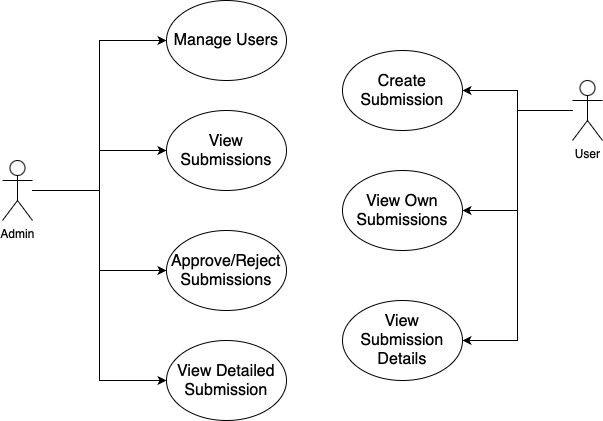

The diagram above was exported from draw.io. Its source (the exported page's mxGraphModel, read from the mxfile embedded in the PNG):
<mxGraphModel dx="954" dy="647" grid="1" gridSize="10" guides="1" tooltips="1" connect="1" arrows="1" fold="1" page="1" pageScale="1" pageWidth="827" pageHeight="1169" math="0" shadow="0">
  <root>
    <mxCell id="0" />
    <mxCell id="1" parent="0" />
    <mxCell id="KKCql-_4wrgwsCTQFLnU-10" style="edgeStyle=orthogonalEdgeStyle;rounded=0;orthogonalLoop=1;jettySize=auto;html=1;entryX=0;entryY=0.5;entryDx=0;entryDy=0;" edge="1" parent="1" source="KKCql-_4wrgwsCTQFLnU-1" target="KKCql-_4wrgwsCTQFLnU-3">
      <mxGeometry relative="1" as="geometry" />
    </mxCell>
    <mxCell id="KKCql-_4wrgwsCTQFLnU-11" style="edgeStyle=orthogonalEdgeStyle;rounded=0;orthogonalLoop=1;jettySize=auto;html=1;entryX=0;entryY=0.5;entryDx=0;entryDy=0;" edge="1" parent="1" source="KKCql-_4wrgwsCTQFLnU-1" target="KKCql-_4wrgwsCTQFLnU-4">
      <mxGeometry relative="1" as="geometry" />
    </mxCell>
    <mxCell id="KKCql-_4wrgwsCTQFLnU-12" style="edgeStyle=orthogonalEdgeStyle;rounded=0;orthogonalLoop=1;jettySize=auto;html=1;entryX=0;entryY=0.5;entryDx=0;entryDy=0;" edge="1" parent="1" source="KKCql-_4wrgwsCTQFLnU-1" target="KKCql-_4wrgwsCTQFLnU-5">
      <mxGeometry relative="1" as="geometry" />
    </mxCell>
    <mxCell id="KKCql-_4wrgwsCTQFLnU-13" style="edgeStyle=orthogonalEdgeStyle;rounded=0;orthogonalLoop=1;jettySize=auto;html=1;entryX=0;entryY=0.5;entryDx=0;entryDy=0;" edge="1" parent="1" source="KKCql-_4wrgwsCTQFLnU-1" target="KKCql-_4wrgwsCTQFLnU-6">
      <mxGeometry relative="1" as="geometry" />
    </mxCell>
    <mxCell id="KKCql-_4wrgwsCTQFLnU-1" value="Admin" style="shape=umlActor;verticalLabelPosition=bottom;verticalAlign=top;html=1;outlineConnect=0;" vertex="1" parent="1">
      <mxGeometry x="130" y="260" width="30" height="60" as="geometry" />
    </mxCell>
    <mxCell id="KKCql-_4wrgwsCTQFLnU-14" style="edgeStyle=orthogonalEdgeStyle;rounded=0;orthogonalLoop=1;jettySize=auto;html=1;entryX=1;entryY=0.5;entryDx=0;entryDy=0;" edge="1" parent="1" source="KKCql-_4wrgwsCTQFLnU-2" target="KKCql-_4wrgwsCTQFLnU-7">
      <mxGeometry relative="1" as="geometry" />
    </mxCell>
    <mxCell id="KKCql-_4wrgwsCTQFLnU-15" style="edgeStyle=orthogonalEdgeStyle;rounded=0;orthogonalLoop=1;jettySize=auto;html=1;entryX=1;entryY=0.5;entryDx=0;entryDy=0;" edge="1" parent="1" source="KKCql-_4wrgwsCTQFLnU-2" target="KKCql-_4wrgwsCTQFLnU-8">
      <mxGeometry relative="1" as="geometry" />
    </mxCell>
    <mxCell id="KKCql-_4wrgwsCTQFLnU-16" style="edgeStyle=orthogonalEdgeStyle;rounded=0;orthogonalLoop=1;jettySize=auto;html=1;entryX=1;entryY=0.5;entryDx=0;entryDy=0;" edge="1" parent="1" source="KKCql-_4wrgwsCTQFLnU-2" target="KKCql-_4wrgwsCTQFLnU-9">
      <mxGeometry relative="1" as="geometry" />
    </mxCell>
    <mxCell id="KKCql-_4wrgwsCTQFLnU-2" value="User" style="shape=umlActor;verticalLabelPosition=bottom;verticalAlign=top;html=1;outlineConnect=0;" vertex="1" parent="1">
      <mxGeometry x="700" y="180" width="30" height="60" as="geometry" />
    </mxCell>
    <mxCell id="KKCql-_4wrgwsCTQFLnU-3" value="&lt;span style=&quot;text-align: start; font-size: medium;&quot;&gt;Manage Users&lt;/span&gt;" style="ellipse;whiteSpace=wrap;html=1;" vertex="1" parent="1">
      <mxGeometry x="294" y="100" width="120" height="80" as="geometry" />
    </mxCell>
    <mxCell id="KKCql-_4wrgwsCTQFLnU-4" value="&lt;span style=&quot;font-size: medium;&quot;&gt;View Submissions&lt;/span&gt;" style="ellipse;whiteSpace=wrap;html=1;align=center;" vertex="1" parent="1">
      <mxGeometry x="294" y="210" width="120" height="80" as="geometry" />
    </mxCell>
    <mxCell id="KKCql-_4wrgwsCTQFLnU-5" value="&lt;span style=&quot;font-style: normal; font-variant-caps: normal; font-weight: 400; letter-spacing: normal; text-indent: 0px; text-transform: none; white-space: normal; word-spacing: 0px; -webkit-text-stroke-width: 0px; text-decoration: none; caret-color: rgb(0, 0, 0); color: rgb(0, 0, 0); font-size: medium; float: none; display: inline !important;&quot;&gt;Approve/Reject Submissions&lt;/span&gt;" style="ellipse;whiteSpace=wrap;html=1;align=center;" vertex="1" parent="1">
      <mxGeometry x="294" y="330" width="120" height="80" as="geometry" />
    </mxCell>
    <mxCell id="KKCql-_4wrgwsCTQFLnU-6" value="&lt;span style=&quot;font-size: medium;&quot;&gt;View Detailed Submission&lt;/span&gt;" style="ellipse;whiteSpace=wrap;html=1;align=center;" vertex="1" parent="1">
      <mxGeometry x="294" y="440" width="120" height="80" as="geometry" />
    </mxCell>
    <mxCell id="KKCql-_4wrgwsCTQFLnU-7" value="&lt;span style=&quot;font-size: medium;&quot;&gt;Create Submission&lt;/span&gt;" style="ellipse;whiteSpace=wrap;html=1;align=center;" vertex="1" parent="1">
      <mxGeometry x="470" y="150" width="120" height="80" as="geometry" />
    </mxCell>
    <mxCell id="KKCql-_4wrgwsCTQFLnU-8" value="&lt;span style=&quot;font-size: medium;&quot;&gt;View Own Submissions&lt;/span&gt;" style="ellipse;whiteSpace=wrap;html=1;align=center;" vertex="1" parent="1">
      <mxGeometry x="470" y="270" width="120" height="80" as="geometry" />
    </mxCell>
    <mxCell id="KKCql-_4wrgwsCTQFLnU-9" value="&lt;span style=&quot;font-size: medium;&quot;&gt;View Submission Details&lt;/span&gt;" style="ellipse;whiteSpace=wrap;html=1;align=center;" vertex="1" parent="1">
      <mxGeometry x="470" y="400" width="120" height="80" as="geometry" />
    </mxCell>
  </root>
</mxGraphModel>